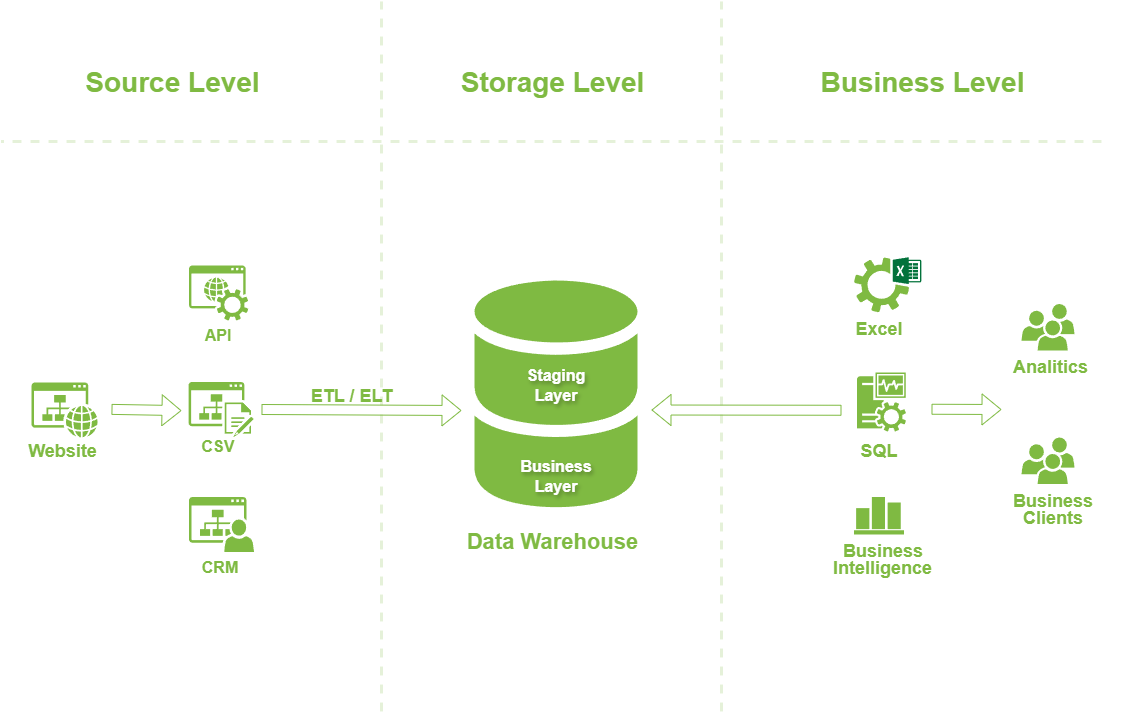

The diagram above was exported from draw.io. Its source (the exported page's mxGraphModel, read from the mxfile embedded in the PNG):
<mxGraphModel dx="1434" dy="836" grid="1" gridSize="10" guides="1" tooltips="1" connect="1" arrows="1" fold="1" page="1" pageScale="1" pageWidth="1169" pageHeight="827" math="0" shadow="0">
  <root>
    <mxCell id="0" />
    <mxCell id="1" parent="0" />
    <mxCell id="jNaZMfqbhY5TBQwAqyAb-2" value="" style="sketch=0;pointerEvents=1;shadow=0;dashed=0;html=1;strokeColor=none;fillColor=#7fba42;labelPosition=center;verticalLabelPosition=bottom;verticalAlign=top;outlineConnect=0;align=center;shape=mxgraph.office.services.excel_services;aspect=fixed;" parent="1" vertex="1">
      <mxGeometry x="882.5" y="275.75" width="67.32" height="55" as="geometry" />
    </mxCell>
    <mxCell id="jNaZMfqbhY5TBQwAqyAb-9" value="" style="sketch=0;shadow=0;dashed=0;html=1;strokeColor=none;labelPosition=center;verticalLabelPosition=bottom;verticalAlign=top;outlineConnect=0;align=center;shape=mxgraph.office.databases.database_mini_2;fillColor=#7FBA42;textShadow=0;" parent="1" vertex="1">
      <mxGeometry x="503" y="299" width="163" height="230" as="geometry" />
    </mxCell>
    <mxCell id="jNaZMfqbhY5TBQwAqyAb-10" value="Business Layer" style="text;strokeColor=none;align=center;fillColor=none;html=1;verticalAlign=middle;whiteSpace=wrap;rounded=0;fontColor=#FFFFFF;fontSize=16;textShadow=1;fontStyle=1" parent="1" vertex="1">
      <mxGeometry x="555" y="480" width="60" height="30" as="geometry" />
    </mxCell>
    <mxCell id="jNaZMfqbhY5TBQwAqyAb-12" value="" style="sketch=0;pointerEvents=1;shadow=0;dashed=0;html=1;strokeColor=none;fillColor=#7fba42;labelPosition=center;verticalLabelPosition=bottom;verticalAlign=top;outlineConnect=0;align=center;shape=mxgraph.office.sites.website;aspect=fixed;" parent="1" vertex="1">
      <mxGeometry x="60" y="401" width="66.2" height="55" as="geometry" />
    </mxCell>
    <mxCell id="jNaZMfqbhY5TBQwAqyAb-15" value="" style="endArrow=none;dashed=1;html=1;rounded=0;strokeWidth=3;strokeColor=#7fba42;opacity=20;" parent="1" edge="1">
      <mxGeometry width="50" height="50" relative="1" as="geometry">
        <mxPoint x="410" y="730" as="sourcePoint" />
        <mxPoint x="410" y="20" as="targetPoint" />
      </mxGeometry>
    </mxCell>
    <mxCell id="jNaZMfqbhY5TBQwAqyAb-16" value="" style="endArrow=none;dashed=1;html=1;rounded=0;strokeWidth=3;strokeColor=#7fba42;opacity=20;" parent="1" edge="1">
      <mxGeometry width="50" height="50" relative="1" as="geometry">
        <mxPoint x="750" y="730" as="sourcePoint" />
        <mxPoint x="750" y="20" as="targetPoint" />
      </mxGeometry>
    </mxCell>
    <mxCell id="jNaZMfqbhY5TBQwAqyAb-17" value="Staging Layer" style="text;strokeColor=none;align=center;fillColor=none;html=1;verticalAlign=middle;whiteSpace=wrap;rounded=0;fontSize=16;textShadow=1;fontColor=#FFFFFF;fontStyle=1" parent="1" vertex="1">
      <mxGeometry x="555" y="389" width="60" height="30" as="geometry" />
    </mxCell>
    <mxCell id="jNaZMfqbhY5TBQwAqyAb-21" value="" style="shape=flexArrow;endArrow=classic;html=1;rounded=0;strokeColor=#7fba42;fontSize=12;" parent="1" edge="1">
      <mxGeometry width="50" height="50" relative="1" as="geometry">
        <mxPoint x="290" y="428" as="sourcePoint" />
        <mxPoint x="490" y="429" as="targetPoint" />
      </mxGeometry>
    </mxCell>
    <mxCell id="jNaZMfqbhY5TBQwAqyAb-22" value="ETL / ELT" style="edgeLabel;html=1;align=center;verticalAlign=middle;resizable=0;points=[];fontColor=#7fba42;fontStyle=1;fontSize=18;labelBorderColor=none;textShadow=0;labelBackgroundColor=none;" parent="jNaZMfqbhY5TBQwAqyAb-21" vertex="1" connectable="0">
      <mxGeometry x="-0.34" relative="1" as="geometry">
        <mxPoint x="24" y="-14" as="offset" />
      </mxGeometry>
    </mxCell>
    <mxCell id="jNaZMfqbhY5TBQwAqyAb-24" value="" style="endArrow=none;dashed=1;html=1;rounded=0;strokeWidth=3;strokeColor=#7fba42;opacity=20;" parent="1" edge="1">
      <mxGeometry width="50" height="50" relative="1" as="geometry">
        <mxPoint x="1130" y="160" as="sourcePoint" />
        <mxPoint x="30" y="160" as="targetPoint" />
      </mxGeometry>
    </mxCell>
    <mxCell id="jNaZMfqbhY5TBQwAqyAb-25" value="Website" style="edgeLabel;html=1;align=center;verticalAlign=middle;resizable=0;points=[];fontColor=#7fba42;fontStyle=1;fontSize=18;labelBorderColor=none;textShadow=0;labelBackgroundColor=none;" parent="1" vertex="1" connectable="0">
      <mxGeometry x="229.99917501546838" y="418.99999587507745" as="geometry">
        <mxPoint x="-139" y="51" as="offset" />
      </mxGeometry>
    </mxCell>
    <mxCell id="jNaZMfqbhY5TBQwAqyAb-26" value="&lt;span style=&quot;font-family: Helvetica; font-size: 18px; font-style: normal; font-variant-ligatures: normal; font-variant-caps: normal; letter-spacing: normal; orphans: 2; text-indent: 0px; text-transform: none; widows: 2; word-spacing: 0px; -webkit-text-stroke-width: 0px; white-space: nowrap; text-decoration-thickness: initial; text-decoration-style: initial; text-decoration-color: initial; float: none; display: inline !important;&quot;&gt;Excel&lt;/span&gt;" style="text;whiteSpace=wrap;html=1;textShadow=0;fontColor=#7fba42;labelBackgroundColor=none;align=center;fontStyle=1" parent="1" vertex="1">
      <mxGeometry x="857.5" y="330.75" width="100" height="50" as="geometry" />
    </mxCell>
    <mxCell id="jNaZMfqbhY5TBQwAqyAb-70" value="CRM" style="text;strokeColor=none;align=center;fillColor=none;html=1;verticalAlign=middle;whiteSpace=wrap;rounded=0;fontSize=16;textShadow=0;fontColor=#7fba42;fontStyle=1" parent="1" vertex="1">
      <mxGeometry x="218.95000000000002" y="570.5" width="60" height="30" as="geometry" />
    </mxCell>
    <mxCell id="jNaZMfqbhY5TBQwAqyAb-74" value="Data Warehouse" style="edgeLabel;html=1;align=center;verticalAlign=middle;resizable=0;points=[];fontColor=#7fba42;fontStyle=1;fontSize=22;labelBorderColor=none;textShadow=0;labelBackgroundColor=none;" parent="1" vertex="1" connectable="0">
      <mxGeometry x="719.9991750154684" y="509.99999587507745" as="geometry">
        <mxPoint x="-139" y="51" as="offset" />
      </mxGeometry>
    </mxCell>
    <mxCell id="jNaZMfqbhY5TBQwAqyAb-75" value="Source Level" style="edgeLabel;html=1;align=center;verticalAlign=middle;resizable=0;points=[];fontColor=#7fba42;fontStyle=1;fontSize=28;labelBorderColor=none;textShadow=0;labelBackgroundColor=none;" parent="1" vertex="1" connectable="0">
      <mxGeometry x="339.9991750154684" y="49.999995875077445" as="geometry">
        <mxPoint x="-139" y="51" as="offset" />
      </mxGeometry>
    </mxCell>
    <mxCell id="jNaZMfqbhY5TBQwAqyAb-76" value="Storage Level" style="edgeLabel;html=1;align=center;verticalAlign=middle;resizable=0;points=[];fontColor=#7fba42;fontStyle=1;fontSize=28;labelBorderColor=none;textShadow=0;labelBackgroundColor=none;" parent="1" vertex="1" connectable="0">
      <mxGeometry x="719.9991750154684" y="49.999995875077445" as="geometry">
        <mxPoint x="-139" y="51" as="offset" />
      </mxGeometry>
    </mxCell>
    <mxCell id="jNaZMfqbhY5TBQwAqyAb-77" value="Business Level" style="edgeLabel;html=1;align=center;verticalAlign=middle;resizable=0;points=[];fontColor=#7fba42;fontStyle=1;fontSize=28;labelBorderColor=none;textShadow=0;labelBackgroundColor=none;" parent="1" vertex="1" connectable="0">
      <mxGeometry x="1089.9991750154684" y="49.999995875077445" as="geometry">
        <mxPoint x="-139" y="51" as="offset" />
      </mxGeometry>
    </mxCell>
    <mxCell id="jNaZMfqbhY5TBQwAqyAb-78" value="" style="sketch=0;pointerEvents=1;shadow=0;dashed=0;html=1;strokeColor=none;labelPosition=center;verticalLabelPosition=bottom;verticalAlign=top;outlineConnect=0;align=center;shape=mxgraph.office.users.users;fillColor=#7FBA42;" parent="1" vertex="1">
      <mxGeometry x="1050" y="322.5" width="53" height="46.5" as="geometry" />
    </mxCell>
    <mxCell id="jNaZMfqbhY5TBQwAqyAb-80" value="&lt;span style=&quot;color: rgb(127, 186, 66); font-family: Helvetica; font-size: 18px; font-style: normal; font-variant-ligatures: normal; font-variant-caps: normal; font-weight: 700; letter-spacing: normal; orphans: 2; text-align: center; text-indent: 0px; text-transform: none; widows: 2; word-spacing: 0px; -webkit-text-stroke-width: 0px; white-space: nowrap; text-decoration-thickness: initial; text-decoration-style: initial; text-decoration-color: initial; float: none; display: inline !important;&quot;&gt;Analitics&lt;/span&gt;" style="text;whiteSpace=wrap;html=1;textShadow=0;labelBackgroundColor=none;" parent="1" vertex="1">
      <mxGeometry x="1040" y="369" width="100" height="50" as="geometry" />
    </mxCell>
    <mxCell id="jNaZMfqbhY5TBQwAqyAb-83" value="CSV" style="text;strokeColor=none;align=center;fillColor=none;html=1;verticalAlign=middle;whiteSpace=wrap;rounded=0;fontSize=16;textShadow=0;fontColor=#7fba42;fontStyle=1" parent="1" vertex="1">
      <mxGeometry x="217.12" y="450" width="60" height="30" as="geometry" />
    </mxCell>
    <mxCell id="jNaZMfqbhY5TBQwAqyAb-85" value="&lt;span style=&quot;color: rgb(127, 186, 66); font-family: Helvetica; font-size: 18px; font-style: normal; font-variant-ligatures: normal; font-variant-caps: normal; font-weight: 700; letter-spacing: normal; orphans: 2; text-align: center; text-indent: 0px; text-transform: none; widows: 2; word-spacing: 0px; -webkit-text-stroke-width: 0px; white-space: nowrap; text-decoration-thickness: initial; text-decoration-style: initial; text-decoration-color: initial; float: none; display: inline !important;&quot;&gt;Business&lt;/span&gt;" style="text;whiteSpace=wrap;html=1;textShadow=0;labelBackgroundColor=none;" parent="1" vertex="1">
      <mxGeometry x="870" y="553" width="100" height="50" as="geometry" />
    </mxCell>
    <mxCell id="jNaZMfqbhY5TBQwAqyAb-86" value="&lt;span style=&quot;color: rgb(127, 186, 66); font-family: Helvetica; font-size: 18px; font-style: normal; font-variant-ligatures: normal; font-variant-caps: normal; font-weight: 700; letter-spacing: normal; orphans: 2; text-align: center; text-indent: 0px; text-transform: none; widows: 2; word-spacing: 0px; -webkit-text-stroke-width: 0px; white-space: nowrap; text-decoration-thickness: initial; text-decoration-style: initial; text-decoration-color: initial; float: none; display: inline !important;&quot;&gt;Intelligence&lt;/span&gt;" style="text;whiteSpace=wrap;html=1;labelBackgroundColor=none;textShadow=0;" parent="1" vertex="1">
      <mxGeometry x="860" y="570" width="130" height="50" as="geometry" />
    </mxCell>
    <mxCell id="jNaZMfqbhY5TBQwAqyAb-87" value="" style="verticalLabelPosition=bottom;sketch=0;html=1;fillColor=#7fba42;strokeColor=none;verticalAlign=top;pointerEvents=1;align=center;shape=mxgraph.cisco_safe.business_icons.icon16;fontColor=#ffffff;" parent="1" vertex="1">
      <mxGeometry x="882.5" y="515.5" width="50" height="37.5" as="geometry" />
    </mxCell>
    <mxCell id="jNaZMfqbhY5TBQwAqyAb-90" value="" style="shape=flexArrow;endArrow=classic;html=1;rounded=0;strokeColor=#7fba42;fontSize=12;" parent="1" edge="1">
      <mxGeometry width="50" height="50" relative="1" as="geometry">
        <mxPoint x="960" y="427.75" as="sourcePoint" />
        <mxPoint x="1030" y="428" as="targetPoint" />
      </mxGeometry>
    </mxCell>
    <mxCell id="jNaZMfqbhY5TBQwAqyAb-91" value="" style="shape=flexArrow;endArrow=classic;html=1;rounded=0;strokeColor=#7fba42;fontSize=12;" parent="1" edge="1">
      <mxGeometry width="50" height="50" relative="1" as="geometry">
        <mxPoint x="140" y="427.88" as="sourcePoint" />
        <mxPoint x="210" y="429.13" as="targetPoint" />
      </mxGeometry>
    </mxCell>
    <mxCell id="jNaZMfqbhY5TBQwAqyAb-97" value="" style="sketch=0;pointerEvents=1;shadow=0;dashed=0;html=1;strokeColor=none;labelPosition=center;verticalLabelPosition=bottom;verticalAlign=top;outlineConnect=0;align=center;shape=mxgraph.office.users.users;fillColor=#7FBA42;" parent="1" vertex="1">
      <mxGeometry x="1050" y="456" width="53" height="46.5" as="geometry" />
    </mxCell>
    <mxCell id="jNaZMfqbhY5TBQwAqyAb-99" value="&lt;span style=&quot;color: rgb(127, 186, 66); font-family: Helvetica; font-size: 18px; font-style: normal; font-variant-ligatures: normal; font-variant-caps: normal; font-weight: 700; letter-spacing: normal; orphans: 2; text-align: center; text-indent: 0px; text-transform: none; widows: 2; word-spacing: 0px; -webkit-text-stroke-width: 0px; white-space: nowrap; text-decoration-thickness: initial; text-decoration-style: initial; text-decoration-color: initial; float: none; display: inline !important;&quot;&gt;Clients&lt;/span&gt;" style="text;whiteSpace=wrap;html=1;textShadow=0;labelBackgroundColor=none;" parent="1" vertex="1">
      <mxGeometry x="1050" y="520" width="100" height="50" as="geometry" />
    </mxCell>
    <mxCell id="jNaZMfqbhY5TBQwAqyAb-102" value="" style="shape=flexArrow;endArrow=classic;html=1;rounded=0;strokeColor=#7fba42;fontSize=12;" parent="1" edge="1">
      <mxGeometry width="50" height="50" relative="1" as="geometry">
        <mxPoint x="870" y="428.75" as="sourcePoint" />
        <mxPoint x="680" y="428.5" as="targetPoint" />
      </mxGeometry>
    </mxCell>
    <mxCell id="g1t-Stv2DLexX9b2Rynu-3" value="API" style="text;strokeColor=none;align=center;fillColor=none;html=1;verticalAlign=middle;whiteSpace=wrap;rounded=0;fontSize=16;textShadow=0;fontColor=#7fba42;fontStyle=1" parent="1" vertex="1">
      <mxGeometry x="217.12" y="339" width="60" height="30" as="geometry" />
    </mxCell>
    <mxCell id="g1t-Stv2DLexX9b2Rynu-4" value="&lt;span style=&quot;color: rgb(127, 186, 66); font-family: Helvetica; font-size: 18px; font-style: normal; font-variant-ligatures: normal; font-variant-caps: normal; font-weight: 700; letter-spacing: normal; orphans: 2; text-align: center; text-indent: 0px; text-transform: none; widows: 2; word-spacing: 0px; -webkit-text-stroke-width: 0px; white-space: nowrap; text-decoration-thickness: initial; text-decoration-style: initial; text-decoration-color: initial; float: none; display: inline !important;&quot;&gt;Business&lt;/span&gt;" style="text;whiteSpace=wrap;html=1;textShadow=0;labelBackgroundColor=none;" parent="1" vertex="1">
      <mxGeometry x="1040" y="502.5" width="100" height="50" as="geometry" />
    </mxCell>
    <mxCell id="im3trnVgjk5g96M-hLzO-1" value="" style="sketch=0;pointerEvents=1;shadow=0;dashed=0;html=1;strokeColor=none;fillColor=#7fba42;labelPosition=center;verticalLabelPosition=bottom;verticalAlign=top;outlineConnect=0;align=center;shape=mxgraph.office.services.online_hosted_services;aspect=fixed;" vertex="1" parent="1">
      <mxGeometry x="217.5" y="284" width="59.24" height="55" as="geometry" />
    </mxCell>
    <mxCell id="im3trnVgjk5g96M-hLzO-3" value="" style="sketch=0;pointerEvents=1;shadow=0;dashed=0;html=1;strokeColor=none;fillColor=#7fba42;labelPosition=center;verticalLabelPosition=bottom;verticalAlign=top;outlineConnect=0;align=center;shape=mxgraph.office.sites.wiki_site;aspect=fixed;" vertex="1" parent="1">
      <mxGeometry x="217.12" y="400.5" width="64.9" height="55" as="geometry" />
    </mxCell>
    <mxCell id="im3trnVgjk5g96M-hLzO-4" value="" style="sketch=0;pointerEvents=1;shadow=0;dashed=0;html=1;strokeColor=none;fillColor=#7fba42;labelPosition=center;verticalLabelPosition=bottom;verticalAlign=top;outlineConnect=0;align=center;shape=mxgraph.office.sites.my_site;aspect=fixed;" vertex="1" parent="1">
      <mxGeometry x="217.5" y="515.5" width="65.08" height="55" as="geometry" />
    </mxCell>
    <mxCell id="im3trnVgjk5g96M-hLzO-6" value="" style="sketch=0;pointerEvents=1;shadow=0;dashed=0;html=1;strokeColor=none;fillColor=#7fba42;labelPosition=center;verticalLabelPosition=bottom;verticalAlign=top;outlineConnect=0;align=center;shape=mxgraph.office.servers.monitoring_sql_reporting_services;fontColor=#7fba42;" vertex="1" parent="1">
      <mxGeometry x="885.5" y="391" width="49" height="59" as="geometry" />
    </mxCell>
    <mxCell id="im3trnVgjk5g96M-hLzO-7" value="&lt;span style=&quot;font-family: Helvetica; font-size: 18px; font-style: normal; font-variant-ligatures: normal; font-variant-caps: normal; letter-spacing: normal; orphans: 2; text-indent: 0px; text-transform: none; widows: 2; word-spacing: 0px; -webkit-text-stroke-width: 0px; white-space: nowrap; text-decoration-thickness: initial; text-decoration-style: initial; text-decoration-color: initial; float: none; display: inline !important;&quot;&gt;SQL&lt;/span&gt;" style="text;whiteSpace=wrap;html=1;textShadow=0;fontColor=#7fba42;labelBackgroundColor=none;align=center;fontStyle=1" vertex="1" parent="1">
      <mxGeometry x="857.5" y="452.5" width="100" height="50" as="geometry" />
    </mxCell>
  </root>
</mxGraphModel>